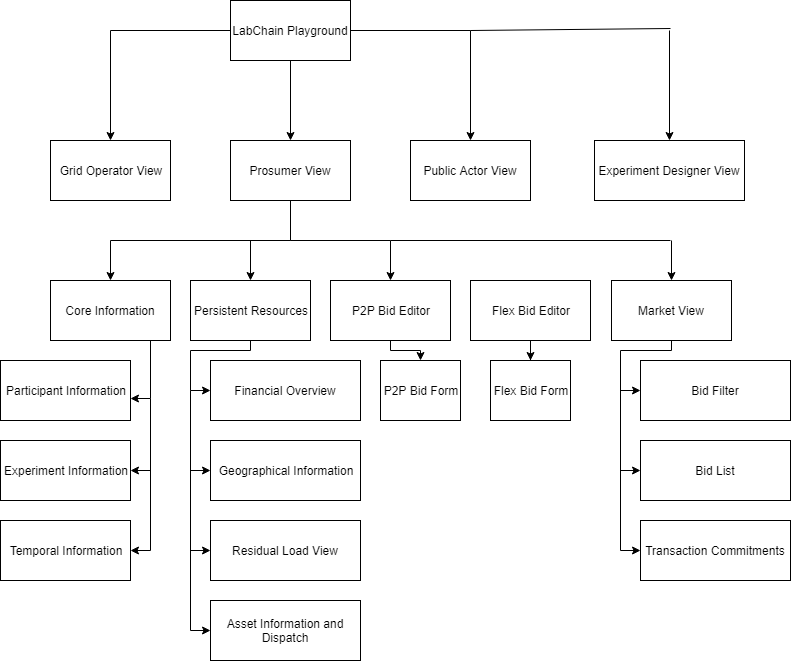

The diagram above was exported from draw.io. Its source (the exported page's mxGraphModel, read from the mxfile embedded in the PNG):
<mxGraphModel dx="1381" dy="1566" grid="1" gridSize="10" guides="1" tooltips="1" connect="1" arrows="1" fold="1" page="1" pageScale="1" pageWidth="827" pageHeight="1169" math="0" shadow="0">
  <root>
    <mxCell id="0" />
    <mxCell id="1" parent="0" />
    <mxCell id="R5x0a-KthVUPzBIZxf3k-5" value="" style="edgeStyle=orthogonalEdgeStyle;rounded=0;orthogonalLoop=1;jettySize=auto;html=1;" parent="1" source="R5x0a-KthVUPzBIZxf3k-1" target="R5x0a-KthVUPzBIZxf3k-4" edge="1">
      <mxGeometry relative="1" as="geometry" />
    </mxCell>
    <mxCell id="R5x0a-KthVUPzBIZxf3k-10" value="" style="edgeStyle=orthogonalEdgeStyle;rounded=0;orthogonalLoop=1;jettySize=auto;html=1;" parent="1" source="R5x0a-KthVUPzBIZxf3k-1" target="R5x0a-KthVUPzBIZxf3k-9" edge="1">
      <mxGeometry relative="1" as="geometry" />
    </mxCell>
    <mxCell id="R5x0a-KthVUPzBIZxf3k-12" value="" style="edgeStyle=orthogonalEdgeStyle;rounded=0;orthogonalLoop=1;jettySize=auto;html=1;" parent="1" source="R5x0a-KthVUPzBIZxf3k-1" target="R5x0a-KthVUPzBIZxf3k-11" edge="1">
      <mxGeometry relative="1" as="geometry" />
    </mxCell>
    <mxCell id="R5x0a-KthVUPzBIZxf3k-1" value="LabChain Playground&lt;br&gt;" style="rounded=0;whiteSpace=wrap;html=1;" parent="1" vertex="1">
      <mxGeometry x="210" y="50" width="120" height="60" as="geometry" />
    </mxCell>
    <mxCell id="R5x0a-KthVUPzBIZxf3k-11" value="Public Actor View&lt;br&gt;" style="rounded=0;whiteSpace=wrap;html=1;" parent="1" vertex="1">
      <mxGeometry x="390" y="190" width="120" height="60" as="geometry" />
    </mxCell>
    <mxCell id="R5x0a-KthVUPzBIZxf3k-9" value="Grid Operator View&lt;br&gt;" style="rounded=0;whiteSpace=wrap;html=1;" parent="1" vertex="1">
      <mxGeometry x="30" y="190" width="120" height="60" as="geometry" />
    </mxCell>
    <mxCell id="R5x0a-KthVUPzBIZxf3k-7" value="" style="edgeStyle=orthogonalEdgeStyle;rounded=0;orthogonalLoop=1;jettySize=auto;html=1;" parent="1" source="R5x0a-KthVUPzBIZxf3k-4" target="R5x0a-KthVUPzBIZxf3k-6" edge="1">
      <mxGeometry relative="1" as="geometry">
        <Array as="points">
          <mxPoint x="270" y="290" />
          <mxPoint x="90" y="290" />
        </Array>
      </mxGeometry>
    </mxCell>
    <mxCell id="R5x0a-KthVUPzBIZxf3k-17" value="" style="edgeStyle=orthogonalEdgeStyle;rounded=0;orthogonalLoop=1;jettySize=auto;html=1;" parent="1" source="R5x0a-KthVUPzBIZxf3k-4" target="R5x0a-KthVUPzBIZxf3k-18" edge="1">
      <mxGeometry relative="1" as="geometry" />
    </mxCell>
    <mxCell id="R5x0a-KthVUPzBIZxf3k-4" value="Prosumer View&lt;br&gt;" style="rounded=0;whiteSpace=wrap;html=1;" parent="1" vertex="1">
      <mxGeometry x="210" y="190" width="120" height="60" as="geometry" />
    </mxCell>
    <mxCell id="R5x0a-KthVUPzBIZxf3k-34" value="" style="edgeStyle=orthogonalEdgeStyle;rounded=0;orthogonalLoop=1;jettySize=auto;html=1;entryX=1;entryY=0.633;entryDx=0;entryDy=0;entryPerimeter=0;" parent="1" source="R5x0a-KthVUPzBIZxf3k-6" target="R5x0a-KthVUPzBIZxf3k-31" edge="1">
      <mxGeometry relative="1" as="geometry">
        <Array as="points">
          <mxPoint x="130" y="448" />
        </Array>
      </mxGeometry>
    </mxCell>
    <mxCell id="R5x0a-KthVUPzBIZxf3k-6" value="Core Information&lt;br&gt;" style="rounded=0;whiteSpace=wrap;html=1;" parent="1" vertex="1">
      <mxGeometry x="30" y="330" width="120" height="60" as="geometry" />
    </mxCell>
    <mxCell id="R5x0a-KthVUPzBIZxf3k-42" value="" style="edgeStyle=orthogonalEdgeStyle;rounded=0;orthogonalLoop=1;jettySize=auto;html=1;entryX=0;entryY=0.5;entryDx=0;entryDy=0;exitX=0.5;exitY=1;exitDx=0;exitDy=0;" parent="1" source="R5x0a-KthVUPzBIZxf3k-15" target="R5x0a-KthVUPzBIZxf3k-38" edge="1">
      <mxGeometry relative="1" as="geometry">
        <Array as="points">
          <mxPoint x="230" y="400" />
          <mxPoint x="170" y="400" />
          <mxPoint x="170" y="440" />
        </Array>
      </mxGeometry>
    </mxCell>
    <mxCell id="R5x0a-KthVUPzBIZxf3k-15" value="Persistent Resources" style="rounded=0;whiteSpace=wrap;html=1;" parent="1" vertex="1">
      <mxGeometry x="170" y="330" width="120" height="60" as="geometry" />
    </mxCell>
    <mxCell id="R5x0a-KthVUPzBIZxf3k-49" value="" style="edgeStyle=orthogonalEdgeStyle;rounded=0;orthogonalLoop=1;jettySize=auto;html=1;" parent="1" source="R5x0a-KthVUPzBIZxf3k-18" target="R5x0a-KthVUPzBIZxf3k-48" edge="1">
      <mxGeometry relative="1" as="geometry">
        <Array as="points">
          <mxPoint x="370" y="400" />
          <mxPoint x="400" y="400" />
        </Array>
      </mxGeometry>
    </mxCell>
    <mxCell id="R5x0a-KthVUPzBIZxf3k-18" value="P2P Bid Editor" style="rounded=0;whiteSpace=wrap;html=1;" parent="1" vertex="1">
      <mxGeometry x="310" y="330" width="120" height="60" as="geometry" />
    </mxCell>
    <mxCell id="R5x0a-KthVUPzBIZxf3k-21" value="" style="endArrow=classic;html=1;entryX=0.5;entryY=0;entryDx=0;entryDy=0;" parent="1" target="R5x0a-KthVUPzBIZxf3k-15" edge="1">
      <mxGeometry width="50" height="50" relative="1" as="geometry">
        <mxPoint x="230" y="290" as="sourcePoint" />
        <mxPoint x="150" y="390" as="targetPoint" />
      </mxGeometry>
    </mxCell>
    <mxCell id="R5x0a-KthVUPzBIZxf3k-51" value="" style="edgeStyle=orthogonalEdgeStyle;rounded=0;orthogonalLoop=1;jettySize=auto;html=1;" parent="1" source="R5x0a-KthVUPzBIZxf3k-22" target="R5x0a-KthVUPzBIZxf3k-50" edge="1">
      <mxGeometry relative="1" as="geometry" />
    </mxCell>
    <mxCell id="R5x0a-KthVUPzBIZxf3k-22" value="Flex Bid Editor" style="rounded=0;whiteSpace=wrap;html=1;" parent="1" vertex="1">
      <mxGeometry x="450" y="330" width="120" height="60" as="geometry" />
    </mxCell>
    <mxCell id="R5x0a-KthVUPzBIZxf3k-55" value="" style="edgeStyle=orthogonalEdgeStyle;rounded=0;orthogonalLoop=1;jettySize=auto;html=1;entryX=0;entryY=0.5;entryDx=0;entryDy=0;" parent="1" source="R5x0a-KthVUPzBIZxf3k-23" target="R5x0a-KthVUPzBIZxf3k-54" edge="1">
      <mxGeometry relative="1" as="geometry">
        <Array as="points">
          <mxPoint x="651" y="400" />
          <mxPoint x="600" y="400" />
          <mxPoint x="600" y="600" />
        </Array>
      </mxGeometry>
    </mxCell>
    <mxCell id="R5x0a-KthVUPzBIZxf3k-23" value="Market View" style="rounded=0;whiteSpace=wrap;html=1;" parent="1" vertex="1">
      <mxGeometry x="591" y="330" width="120" height="60" as="geometry" />
    </mxCell>
    <mxCell id="R5x0a-KthVUPzBIZxf3k-25" value="" style="endArrow=classic;html=1;entryX=0.5;entryY=0;entryDx=0;entryDy=0;" parent="1" target="R5x0a-KthVUPzBIZxf3k-23" edge="1">
      <mxGeometry width="50" height="50" relative="1" as="geometry">
        <mxPoint x="651" y="290" as="sourcePoint" />
        <mxPoint x="260" y="410" as="targetPoint" />
      </mxGeometry>
    </mxCell>
    <mxCell id="R5x0a-KthVUPzBIZxf3k-26" value="" style="endArrow=none;html=1;" parent="1" edge="1">
      <mxGeometry width="50" height="50" relative="1" as="geometry">
        <mxPoint x="370" y="290" as="sourcePoint" />
        <mxPoint x="650" y="290" as="targetPoint" />
      </mxGeometry>
    </mxCell>
    <mxCell id="R5x0a-KthVUPzBIZxf3k-27" value="Experiment Designer View" style="rounded=0;whiteSpace=wrap;html=1;" parent="1" vertex="1">
      <mxGeometry x="574" y="190" width="150" height="60" as="geometry" />
    </mxCell>
    <mxCell id="R5x0a-KthVUPzBIZxf3k-29" value="" style="endArrow=none;html=1;" parent="1" edge="1">
      <mxGeometry width="50" height="50" relative="1" as="geometry">
        <mxPoint x="650" y="78" as="sourcePoint" />
        <mxPoint x="450" y="80" as="targetPoint" />
      </mxGeometry>
    </mxCell>
    <mxCell id="R5x0a-KthVUPzBIZxf3k-30" value="" style="endArrow=classic;html=1;entryX=0.5;entryY=0;entryDx=0;entryDy=0;" parent="1" target="R5x0a-KthVUPzBIZxf3k-27" edge="1">
      <mxGeometry width="50" height="50" relative="1" as="geometry">
        <mxPoint x="649" y="80" as="sourcePoint" />
        <mxPoint x="490" y="410" as="targetPoint" />
      </mxGeometry>
    </mxCell>
    <mxCell id="R5x0a-KthVUPzBIZxf3k-31" value="Participant Information" style="rounded=0;whiteSpace=wrap;html=1;" parent="1" vertex="1">
      <mxGeometry x="-20" y="410" width="130" height="60" as="geometry" />
    </mxCell>
    <mxCell id="R5x0a-KthVUPzBIZxf3k-32" value="Experiment Information" style="rounded=0;whiteSpace=wrap;html=1;" parent="1" vertex="1">
      <mxGeometry x="-20" y="490" width="130" height="60" as="geometry" />
    </mxCell>
    <mxCell id="R5x0a-KthVUPzBIZxf3k-33" value="Temporal Information" style="rounded=0;whiteSpace=wrap;html=1;" parent="1" vertex="1">
      <mxGeometry x="-20" y="570" width="130" height="60" as="geometry" />
    </mxCell>
    <mxCell id="R5x0a-KthVUPzBIZxf3k-35" value="" style="endArrow=none;html=1;" parent="1" edge="1">
      <mxGeometry width="50" height="50" relative="1" as="geometry">
        <mxPoint x="130" y="600" as="sourcePoint" />
        <mxPoint x="130" y="448" as="targetPoint" />
      </mxGeometry>
    </mxCell>
    <mxCell id="R5x0a-KthVUPzBIZxf3k-36" value="" style="endArrow=classic;html=1;entryX=1;entryY=0.5;entryDx=0;entryDy=0;" parent="1" target="R5x0a-KthVUPzBIZxf3k-32" edge="1">
      <mxGeometry width="50" height="50" relative="1" as="geometry">
        <mxPoint x="130" y="520" as="sourcePoint" />
        <mxPoint x="30" y="650" as="targetPoint" />
      </mxGeometry>
    </mxCell>
    <mxCell id="R5x0a-KthVUPzBIZxf3k-37" value="" style="endArrow=classic;html=1;entryX=1;entryY=0.5;entryDx=0;entryDy=0;" parent="1" target="R5x0a-KthVUPzBIZxf3k-33" edge="1">
      <mxGeometry width="50" height="50" relative="1" as="geometry">
        <mxPoint x="130" y="600" as="sourcePoint" />
        <mxPoint x="30" y="650" as="targetPoint" />
      </mxGeometry>
    </mxCell>
    <mxCell id="R5x0a-KthVUPzBIZxf3k-38" value="Financial Overview" style="rounded=0;whiteSpace=wrap;html=1;" parent="1" vertex="1">
      <mxGeometry x="190" y="410" width="150" height="60" as="geometry" />
    </mxCell>
    <mxCell id="R5x0a-KthVUPzBIZxf3k-39" value="Geographical Information" style="rounded=0;whiteSpace=wrap;html=1;" parent="1" vertex="1">
      <mxGeometry x="190" y="490" width="150" height="60" as="geometry" />
    </mxCell>
    <mxCell id="R5x0a-KthVUPzBIZxf3k-40" value="Residual Load View" style="rounded=0;whiteSpace=wrap;html=1;" parent="1" vertex="1">
      <mxGeometry x="190" y="570" width="150" height="60" as="geometry" />
    </mxCell>
    <mxCell id="R5x0a-KthVUPzBIZxf3k-41" value="Asset Information and Dispatch" style="rounded=0;whiteSpace=wrap;html=1;" parent="1" vertex="1">
      <mxGeometry x="190" y="650" width="150" height="60" as="geometry" />
    </mxCell>
    <mxCell id="R5x0a-KthVUPzBIZxf3k-44" value="" style="endArrow=none;html=1;" parent="1" edge="1">
      <mxGeometry width="50" height="50" relative="1" as="geometry">
        <mxPoint x="170" y="680" as="sourcePoint" />
        <mxPoint x="170" y="440" as="targetPoint" />
      </mxGeometry>
    </mxCell>
    <mxCell id="R5x0a-KthVUPzBIZxf3k-45" value="" style="endArrow=classic;html=1;entryX=0;entryY=0.5;entryDx=0;entryDy=0;" parent="1" target="R5x0a-KthVUPzBIZxf3k-41" edge="1">
      <mxGeometry width="50" height="50" relative="1" as="geometry">
        <mxPoint x="170" y="680" as="sourcePoint" />
        <mxPoint x="30" y="730" as="targetPoint" />
      </mxGeometry>
    </mxCell>
    <mxCell id="R5x0a-KthVUPzBIZxf3k-46" value="" style="endArrow=classic;html=1;entryX=0;entryY=0.5;entryDx=0;entryDy=0;" parent="1" target="R5x0a-KthVUPzBIZxf3k-40" edge="1">
      <mxGeometry width="50" height="50" relative="1" as="geometry">
        <mxPoint x="170" y="600" as="sourcePoint" />
        <mxPoint x="30" y="730" as="targetPoint" />
      </mxGeometry>
    </mxCell>
    <mxCell id="R5x0a-KthVUPzBIZxf3k-47" value="" style="endArrow=classic;html=1;entryX=0;entryY=0.5;entryDx=0;entryDy=0;" parent="1" target="R5x0a-KthVUPzBIZxf3k-39" edge="1">
      <mxGeometry width="50" height="50" relative="1" as="geometry">
        <mxPoint x="170" y="520" as="sourcePoint" />
        <mxPoint x="30" y="730" as="targetPoint" />
      </mxGeometry>
    </mxCell>
    <mxCell id="R5x0a-KthVUPzBIZxf3k-48" value="P2P Bid Form" style="rounded=0;whiteSpace=wrap;html=1;" parent="1" vertex="1">
      <mxGeometry x="360" y="410" width="80" height="60" as="geometry" />
    </mxCell>
    <mxCell id="R5x0a-KthVUPzBIZxf3k-50" value="Flex Bid Form" style="rounded=0;whiteSpace=wrap;html=1;" parent="1" vertex="1">
      <mxGeometry x="470" y="410" width="80" height="60" as="geometry" />
    </mxCell>
    <mxCell id="R5x0a-KthVUPzBIZxf3k-52" value="Bid Filter" style="rounded=0;whiteSpace=wrap;html=1;" parent="1" vertex="1">
      <mxGeometry x="620" y="410" width="150" height="60" as="geometry" />
    </mxCell>
    <mxCell id="R5x0a-KthVUPzBIZxf3k-53" value="Bid List" style="rounded=0;whiteSpace=wrap;html=1;" parent="1" vertex="1">
      <mxGeometry x="620" y="490" width="150" height="60" as="geometry" />
    </mxCell>
    <mxCell id="R5x0a-KthVUPzBIZxf3k-54" value="Transaction Commitments" style="rounded=0;whiteSpace=wrap;html=1;" parent="1" vertex="1">
      <mxGeometry x="620" y="570" width="150" height="60" as="geometry" />
    </mxCell>
    <mxCell id="R5x0a-KthVUPzBIZxf3k-56" value="" style="endArrow=classic;html=1;entryX=0;entryY=0.5;entryDx=0;entryDy=0;" parent="1" target="R5x0a-KthVUPzBIZxf3k-53" edge="1">
      <mxGeometry width="50" height="50" relative="1" as="geometry">
        <mxPoint x="600" y="520" as="sourcePoint" />
        <mxPoint x="460" y="730" as="targetPoint" />
      </mxGeometry>
    </mxCell>
    <mxCell id="R5x0a-KthVUPzBIZxf3k-57" value="" style="endArrow=classic;html=1;entryX=0;entryY=0.5;entryDx=0;entryDy=0;" parent="1" target="R5x0a-KthVUPzBIZxf3k-52" edge="1">
      <mxGeometry width="50" height="50" relative="1" as="geometry">
        <mxPoint x="600" y="440" as="sourcePoint" />
        <mxPoint x="460" y="730" as="targetPoint" />
      </mxGeometry>
    </mxCell>
  </root>
</mxGraphModel>